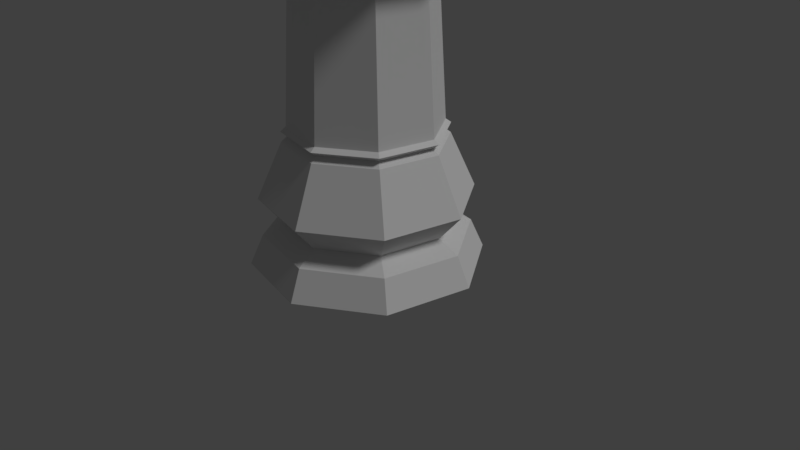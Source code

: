 # Source: chesspiece-rook-lp.blend  (saved by Blender 2.78.0; exported with 4.5.12 LTS)
import bpy
from mathutils import Matrix  # noqa: F401  (used for matrix-valued properties, if any)

bpy.ops.wm.read_factory_settings(use_empty=True)
scene = bpy.context.scene
scene.name = 'Scene'

# ---- collections
col_collection_1 = bpy.data.collections.new('Collection 1'); scene.collection.children.link(col_collection_1)

# ---- world
world_world = bpy.data.worlds.new('World'); scene.world = world_world
world_world.color = (0.05088, 0.05088, 0.05088)
world_world.use_sun_shadow = False
world_world.sun_shadow_jitter_overblur = 0.0
world_world.cycles.sampling_method = 'MANUAL'

# ---- cameras
cam_camera = bpy.data.cameras.new('Camera')
cam_camera.clip_end = 100.0
cam_camera.lens = 35.0
cam_camera.sensor_width = 32.0
cam_camera.sensor_height = 18.0
cam_camera.ortho_scale = 7.314
cam_camera.dof.focus_distance = 0.0
cam_camera.dof.aperture_fstop = 128.0

# ---- lights
light_lamp = bpy.data.lights.new('Lamp', 'SUN')
light_lamp.transmission_factor = 0.0
light_lamp.cutoff_distance = 30.0
light_lamp.angle = 0.1993
light_lamp.energy = 1.0
light_lamp.shadow_buffer_clip_start = 1.001
light_lamp.shadow_soft_size = 0.1
light_lamp.shadow_cascade_max_distance = 1000.0

# ---- meshes
me_cylinder = bpy.data.meshes.new('Cylinder')
me_cylinder.from_pydata([(0.8334, 1.247, 0.0), (1.471, 0.2926, 0.0), (1.247, -0.8334, 0.0), (0.2926, -1.471, 0.0), (-0.8334, -1.247, 0.0), (-1.471, -0.2926, 0.0), (-1.247, 0.8334, 0.0), (-0.2926, 1.471, 0.0), (0.5896, 0.8824, 0.5357), (1.041, 0.207, 0.5357), (0.8824, -0.5896, 0.5357), (0.207, -1.041, 0.5357), (-0.5896, -0.8824, 0.5357), (-1.041, -0.207, 0.5357), (-0.8824, 0.5896, 0.5357), (-0.207, 1.041, 0.5357), (0.7531, 1.127, 0.8807), (1.33, 0.2645, 0.8807), (1.127, -0.7531, 0.8807), (0.2645, -1.33, 0.8807), (-0.7531, -1.127, 0.8807), (-1.33, -0.2645, 0.8807), (-1.127, 0.7531, 0.8807), (-0.2645, 1.33, 0.8807), (0.5726, 0.857, 1.599), (1.011, 0.2011, 1.599), (0.857, -0.5726, 1.599), (0.2011, -1.011, 1.599), (-0.5726, -0.857, 1.599), (-1.011, -0.2011, 1.599), (-0.857, 0.5726, 1.599), (-0.2011, 1.011, 1.599), (0.574, 0.859, 1.728), (1.013, 0.2016, 1.728), (0.859, -0.574, 1.728), (0.2016, -1.013, 1.728), (-0.574, -0.859, 1.728), (-1.013, -0.2016, 1.728), (-0.859, 0.574, 1.728), (-0.2016, 1.013, 1.728), (0.5355, 0.8014, 1.777), (0.9453, 0.188, 1.777), (0.8014, -0.5355, 1.777), (0.188, -0.9453, 1.777), (-0.5355, -0.8014, 1.777), (-0.9453, -0.188, 1.777), (-0.8014, 0.5355, 1.777), (-0.188, 0.9453, 1.777), (0.259, -1.302, 0.3861), (-0.259, 1.302, 0.3861), (-1.302, -0.259, 0.3861), (1.302, 0.259, 0.3861), (-0.7376, -1.104, 0.3861), (1.104, -0.7376, 0.3861), (0.7376, 1.104, 0.3861), (-1.104, 0.7376, 0.3861), (-0.7844, 0.5241, 1.664), (-0.5241, -0.7844, 1.664), (0.1841, -0.9253, 1.664), (0.5241, 0.7844, 1.664), (0.9253, 0.1841, 1.664), (-0.9253, -0.1841, 1.664), (0.7844, -0.5241, 1.664), (-0.1841, 0.9253, 1.664), (0.4629, 0.6928, 3.884), (0.8172, 0.1626, 3.884), (0.6928, -0.4629, 3.884), (0.1626, -0.8172, 3.884), (-0.4629, -0.6928, 3.884), (-0.8172, -0.1626, 3.884), (-0.6928, 0.4629, 3.884), (-0.1626, 0.8172, 3.884), (0.6944, 1.039, 3.884), (1.226, 0.2438, 3.884), (1.039, -0.6944, 3.884), (0.2438, -1.226, 3.884), (-0.6944, -1.039, 3.884), (-1.226, -0.2438, 3.884), (-1.039, 0.6944, 3.884), (-0.2438, 1.226, 3.884), (0.6944, 1.039, 3.884), (1.226, 0.2438, 3.884), (1.039, -0.6944, 3.884), (0.2438, -1.226, 3.884), (-0.6944, -1.039, 3.884), (-1.226, -0.2438, 3.884), (-1.039, 0.6944, 3.884), (-0.2438, 1.226, 3.884), (0.6944, 1.039, 3.884), (1.226, 0.2438, 3.884), (1.039, -0.6944, 3.884), (0.2438, -1.226, 3.884), (-0.6944, -1.039, 3.884), (-1.226, -0.2438, 3.884), (-1.039, 0.6944, 3.884), (-0.2438, 1.226, 3.884), (0.188, -0.9453, 1.777), (0.1626, -0.8172, 3.884), (0.6944, 1.039, 4.266), (1.226, 0.2438, 4.266), (1.039, -0.6944, 4.266), (0.2438, -1.226, 4.266), (-0.6944, -1.039, 4.266), (-1.226, -0.2438, 4.266), (-1.039, 0.6944, 4.266), (-0.2438, 1.226, 4.266), (0.4643, 0.6949, 4.266), (0.8197, 0.163, 4.266), (0.6949, -0.4643, 4.266), (0.163, -0.8197, 4.266), (-0.4643, -0.6949, 4.266), (-0.8197, -0.163, 4.266), (-0.6949, 0.4643, 4.266), (-0.163, 0.8197, 4.266), (-1.039, 0.6944, 4.659), (-1.226, -0.2438, 4.659), (0.6944, 1.039, 4.659), (-0.2438, 1.226, 4.659), (-0.6944, -1.039, 4.659), (0.2438, -1.226, 4.659), (1.039, -0.6944, 4.659), (1.226, 0.2438, 4.659), (-0.6949, 0.4643, 4.659), (-0.8197, -0.163, 4.659), (0.4643, 0.6949, 4.659), (-0.163, 0.8197, 4.659), (-0.4643, -0.6949, 4.659), (0.163, -0.8197, 4.659), (0.6949, -0.4643, 4.659), (0.8197, 0.163, 4.659), (-0.6949, 0.4643, 4.024), (-0.8197, -0.163, 4.024), (-0.4643, -0.6949, 4.024), (-0.163, 0.8197, 4.024), (0.163, -0.8197, 4.024), (0.6949, -0.4643, 4.024), (0.4643, 0.6949, 4.024), (0.8197, 0.163, 4.024)], [], [(51, 9, 10, 53), (13, 21, 22, 14), (12, 20, 21, 13), (57, 36, 37, 61), (61, 37, 38, 56), (53, 10, 11, 48), (23, 31, 24, 16), (22, 30, 31, 23), (38, 46, 47, 39), (39, 47, 40, 32), (48, 11, 12, 52), (17, 25, 26, 18), (16, 24, 25, 17), (32, 40, 41, 33), (33, 41, 42, 34), (52, 12, 13, 50), (20, 28, 29, 21), (18, 26, 27, 19), (34, 42, 43, 35), (36, 44, 45, 37), (50, 13, 14, 55), (21, 29, 30, 22), (19, 27, 28, 20), (35, 43, 44, 36), (37, 45, 46, 38), (55, 14, 15, 49), (15, 23, 16, 8), (14, 22, 23, 15), (56, 38, 39, 63), (63, 39, 32, 59), (5, 6, 7, 0, 1, 2, 3, 4), (47, 46, 70, 71), (49, 15, 8, 54), (9, 17, 18, 10), (8, 16, 17, 9), (59, 32, 33, 60), (60, 33, 34, 62), (54, 8, 9, 51), (11, 19, 20, 12), (10, 18, 19, 11), (62, 34, 35, 58), (58, 35, 36, 57), (0, 54, 51, 1), (7, 49, 54, 0), (6, 55, 49, 7), (5, 50, 55, 6), (4, 52, 50, 5), (3, 48, 52, 4), (2, 53, 48, 3), (1, 51, 53, 2), (27, 58, 57, 28), (26, 62, 58, 27), (25, 60, 62, 26), (24, 59, 60, 25), (31, 63, 59, 24), (30, 56, 63, 31), (29, 61, 56, 30), (28, 57, 61, 29), (40, 47, 71, 64), (41, 40, 64, 65), (43, 42, 66, 67), (42, 41, 65, 66), (44, 43, 67, 68), (45, 44, 68, 69), (46, 45, 69, 70), (65, 64, 72, 73), (64, 71, 79, 72), (71, 70, 78, 79), (70, 69, 77, 78), (66, 65, 73, 74), (68, 67, 75, 76), (67, 66, 74, 75), (69, 68, 76, 77), (76, 75, 83, 84), (75, 74, 82, 83), (77, 76, 84, 85), (73, 72, 80, 81), (72, 79, 87, 80), (79, 78, 86, 87), (78, 77, 85, 86), (74, 73, 81, 82), (86, 85, 93, 94), (82, 81, 89, 90), (84, 83, 91, 92), (83, 82, 90, 91), (85, 84, 92, 93), (81, 80, 88, 89), (80, 87, 95, 88), (87, 86, 94, 95), (67, 43, 96, 97), (89, 88, 98, 99), (88, 95, 105, 98), (95, 94, 104, 105), (94, 93, 103, 104), (90, 89, 99, 100), (92, 91, 101, 102), (91, 90, 100, 101), (93, 92, 102, 103), (111, 112, 122, 123), (107, 108, 128, 129), (101, 100, 108, 109), (103, 102, 110, 111), (99, 98, 106, 107), (105, 113, 125, 117), (105, 104, 112, 113), (104, 103, 115, 114), (106, 113, 133, 136), (120, 121, 129, 128), (118, 119, 127, 126), (116, 117, 125, 124), (114, 115, 123, 122), (112, 104, 114, 122), (108, 100, 120, 128), (99, 107, 129, 121), (110, 102, 118, 126), (98, 105, 117, 116), (101, 109, 127, 119), (102, 101, 119, 118), (113, 106, 124, 125), (103, 111, 123, 115), (109, 110, 126, 127), (106, 98, 116, 124), (100, 99, 121, 120), (130, 131, 132, 134, 135, 137, 136, 133), (113, 112, 130, 133), (112, 111, 131, 130), (108, 107, 137, 135), (110, 109, 134, 132), (109, 108, 135, 134), (111, 110, 132, 131), (107, 106, 136, 137)])
me_cylinder.use_remesh_preserve_volume = False
me_cylinder.use_remesh_preserve_attributes = False
me_cylinder.use_mirror_vertex_groups = False
me_cylinder.update()

# ---- objects
ob_rook_low_poly = bpy.data.objects.new('Rook Low Poly', me_cylinder)
ob_lamp = bpy.data.objects.new('Lamp', light_lamp)
ob_camera = bpy.data.objects.new('Camera', cam_camera)

# ---- transforms, parenting, visibility, modifiers, constraints
ob_rook_low_poly.location = (0.0, 0.0, 0.0)
ob_rook_low_poly.lineart.crease_threshold = 0.0
ob_lamp.location = (4.076, 1.005, 5.904)
ob_lamp.rotation_euler = (0.6503, 0.05522, 1.866)
ob_lamp.lock_rotations_4d = False
ob_lamp.empty_display_type = 'ARROWS'
ob_lamp.color = (0.0, 0.0, 0.0, 0.0)
ob_lamp.lineart.crease_threshold = 0.0
ob_camera.location = (7.481, -6.508, 5.344)
ob_camera.rotation_euler = (1.109, 0.0, 0.8149)
ob_camera.lock_rotations_4d = False
ob_camera.empty_display_type = 'ARROWS'
ob_camera.color = (0.0, 0.0, 0.0, 0.0)
ob_camera.display_type = 'WIRE'
ob_camera.lineart.crease_threshold = 0.0

# ---- collection membership
col_collection_1.objects.link(ob_rook_low_poly)
col_collection_1.objects.link(ob_lamp)
col_collection_1.objects.link(ob_camera)

# ---- scene / render settings (as saved in the file)
scene.camera = ob_camera
scene.frame_start = 1; scene.frame_end = 250; scene.frame_set(1)
scene.render.engine = 'BLENDER_EEVEE_NEXT'
scene.render.resolution_percentage = 50
scene.render.dither_intensity = 0.0
scene.cycles.use_denoising = False
scene.cycles.samples = 128
scene.cycles.sampling_pattern = 'TABULATED_SOBOL'
scene.cycles.light_sampling_threshold = 0.0
scene.cycles.use_adaptive_sampling = False
scene.cycles.use_light_tree = False
scene.cycles.blur_glossy = 0.0
scene.cycles.sample_clamp_indirect = 0.0
scene.view_settings.view_transform = 'Standard'
bpy.context.view_layer.update()
